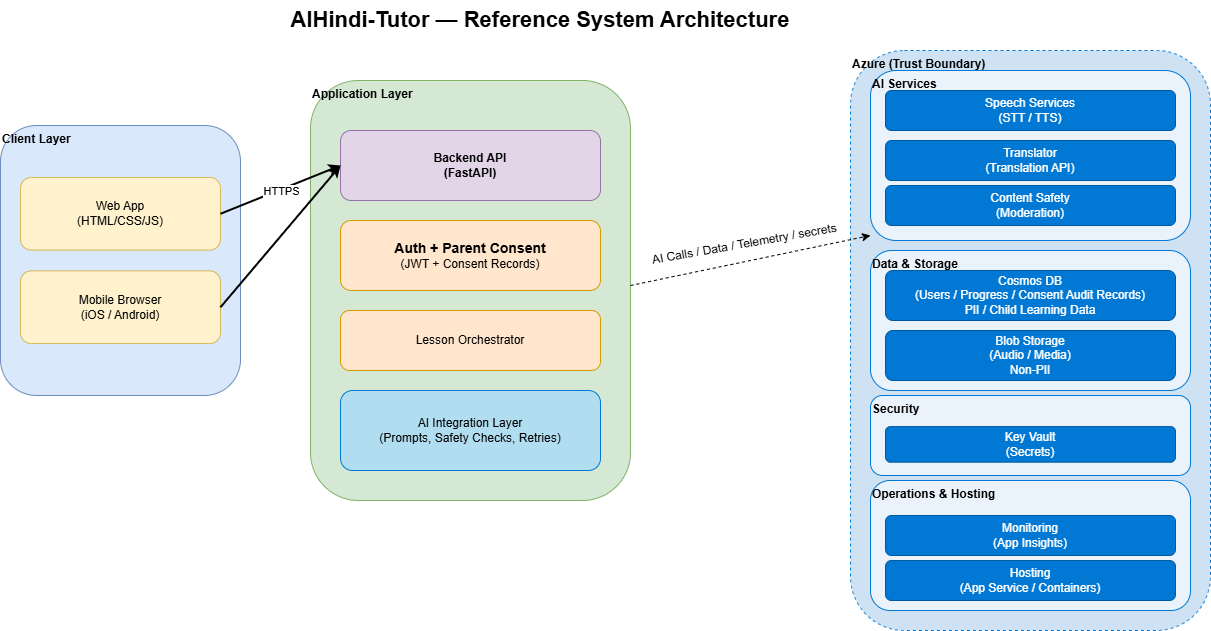

The diagram above was exported from draw.io. Its source (the exported page's mxGraphModel, read from the mxfile embedded in the PNG):
<mxGraphModel dx="1554" dy="786" grid="1" gridSize="10" guides="1" tooltips="1" connect="1" arrows="1" fold="1" page="1" pageScale="1" pageWidth="1100" pageHeight="850" background="#ffffff" math="0" shadow="0">
  <root>
    <mxCell id="0" />
    <mxCell id="1" parent="0" />
    <mxCell id="t1" value="AIHindi-Tutor — Reference System Architecture" style="text;html=1;strokeColor=none;fillColor=none;align=center;verticalAlign=middle;whiteSpace=wrap;fontSize=22;fontStyle=1" parent="1" vertex="1">
      <mxGeometry x="280" y="30" width="540" height="40" as="geometry" />
    </mxCell>
    <mxCell id="c1" value="&lt;b&gt;Client Layer&lt;/b&gt;" style="rounded=1;whiteSpace=wrap;html=1;fillColor=#dae8fc;strokeColor=#6c8ebf;align=left;verticalAlign=top;container=1;" parent="1" vertex="1">
      <mxGeometry x="10" y="155" width="240" height="270" as="geometry" />
    </mxCell>
    <mxCell id="c2" value="Web App&lt;br&gt;(HTML/CSS/JS)" style="rounded=1;whiteSpace=wrap;html=1;fillColor=#fff2cc;strokeColor=#d6b656;" parent="c1" vertex="1">
      <mxGeometry x="20" y="51.92307692307693" width="200" height="72.6923076923077" as="geometry" />
    </mxCell>
    <mxCell id="c3" value="Mobile Browser&lt;br&gt;(iOS / Android)" style="rounded=1;whiteSpace=wrap;html=1;fillColor=#fff2cc;strokeColor=#d6b656;" parent="c1" vertex="1">
      <mxGeometry x="20" y="145.3846153846154" width="200" height="72.6923076923077" as="geometry" />
    </mxCell>
    <mxCell id="a1" value="&lt;b&gt;Application Layer&lt;/b&gt;" style="rounded=1;whiteSpace=wrap;html=1;fillColor=#d5e8d4;strokeColor=#82b366;align=left;verticalAlign=top;container=1;" parent="1" vertex="1">
      <mxGeometry x="320" y="110" width="320" height="420" as="geometry" />
    </mxCell>
    <mxCell id="a2" value="Backend API&lt;br&gt;(FastAPI)" style="rounded=1;whiteSpace=wrap;html=1;fillColor=#e1d5e7;strokeColor=#9673a6;fontStyle=1" parent="a1" vertex="1">
      <mxGeometry x="30" y="50" width="260" height="70" as="geometry" />
    </mxCell>
    <mxCell id="a3" value="&lt;b&gt;&lt;font style=&quot;font-size: 14px;&quot;&gt;Auth + Parent Consent&lt;/font&gt;&lt;/b&gt;&lt;br&gt;(JWT + Consent Records)" style="rounded=1;whiteSpace=wrap;html=1;fillColor=#ffe6cc;strokeColor=#d79b00;" parent="a1" vertex="1">
      <mxGeometry x="30" y="140" width="260" height="70" as="geometry" />
    </mxCell>
    <mxCell id="a4" value="Lesson Orchestrator" style="rounded=1;whiteSpace=wrap;html=1;fillColor=#ffe6cc;strokeColor=#d79b00;" parent="a1" vertex="1">
      <mxGeometry x="30" y="230" width="260" height="60" as="geometry" />
    </mxCell>
    <mxCell id="a5" value="AI Integration Layer&lt;br&gt;(Prompts, Safety Checks, Retries)" style="rounded=1;whiteSpace=wrap;html=1;fillColor=#b1ddf0;strokeColor=#0078d4;" parent="a1" vertex="1">
      <mxGeometry x="30" y="310" width="260" height="80" as="geometry" />
    </mxCell>
    <mxCell id="e1" value="" style="endArrow=classic;html=1;strokeWidth=2;exitX=1;exitY=0.5;entryX=0;entryY=0.5;" parent="1" source="c2" target="a2" edge="1">
      <mxGeometry relative="1" as="geometry" />
    </mxCell>
    <mxCell id="e1l" value="HTTPS" style="edgeLabel;html=1;align=center;verticalAlign=middle;resizable=0;" parent="e1" vertex="1" connectable="0">
      <mxGeometry y="-1" relative="1" as="geometry">
        <mxPoint as="offset" />
      </mxGeometry>
    </mxCell>
    <mxCell id="e2" value="" style="endArrow=classic;html=1;strokeWidth=2;exitX=1;exitY=0.5;entryX=0;entryY=0.5;" parent="1" source="c3" target="a2" edge="1">
      <mxGeometry relative="1" as="geometry" />
    </mxCell>
    <mxCell id="4" value="" style="group" vertex="1" connectable="0" parent="1">
      <mxGeometry x="860" y="80" width="360" height="580" as="geometry" />
    </mxCell>
    <mxCell id="z1" value="&lt;b&gt;Azure&amp;nbsp;&lt;/b&gt;&lt;span style=&quot;background-color: transparent;&quot;&gt;&lt;b&gt;(Trust Boundary)&lt;/b&gt;&lt;/span&gt;&lt;div&gt;&lt;span style=&quot;color: rgb(63, 63, 63); background-color: transparent;&quot;&gt;&lt;br&gt;&lt;/span&gt;&lt;/div&gt;" style="rounded=1;whiteSpace=wrap;html=1;fillColor=#cfe2f3;strokeColor=#0078d4;align=left;verticalAlign=top;container=0;dashed=1;" parent="4" vertex="1">
      <mxGeometry width="360" height="580" as="geometry" />
    </mxCell>
    <mxCell id="zg1" value="&lt;b&gt;AI Services&lt;/b&gt;" style="rounded=1;whiteSpace=wrap;html=1;fillColor=#eaf2fb;strokeColor=#0078d4;align=left;verticalAlign=top;container=0;" parent="4" vertex="1">
      <mxGeometry x="20" y="20" width="320" height="170" as="geometry">
        <mxRectangle x="880" y="100" width="110" height="30" as="alternateBounds" />
      </mxGeometry>
    </mxCell>
    <mxCell id="zg2" value="&lt;b&gt;Data &amp;amp; Storage&lt;/b&gt;" style="rounded=1;whiteSpace=wrap;html=1;fillColor=#eaf2fb;strokeColor=#0078d4;align=left;verticalAlign=top;container=0;" parent="4" vertex="1">
      <mxGeometry x="20" y="200" width="320" height="140" as="geometry" />
    </mxCell>
    <mxCell id="zg3" value="&lt;b&gt;Security&lt;/b&gt;" style="rounded=1;whiteSpace=wrap;html=1;fillColor=#eaf2fb;strokeColor=#0078d4;align=left;verticalAlign=top;container=1;" parent="4" vertex="1">
      <mxGeometry x="20" y="345" width="320" height="80" as="geometry">
        <mxRectangle x="20" y="340" width="90" height="30" as="alternateBounds" />
      </mxGeometry>
    </mxCell>
    <mxCell id="z7" value="Key Vault&lt;br&gt;(Secrets)" style="rounded=1;whiteSpace=wrap;html=1;fillColor=#0078d4;strokeColor=#005a9e;fontColor=#ffffff;" parent="zg3" vertex="1">
      <mxGeometry x="15" y="31.11111111111111" width="290" height="35.55555555555556" as="geometry" />
    </mxCell>
    <mxCell id="zg4" value="&lt;b&gt;Operations &amp;amp; Hosting&lt;/b&gt;" style="rounded=1;whiteSpace=wrap;html=1;fillColor=#eaf2fb;strokeColor=#0078d4;align=left;verticalAlign=top;container=0;" parent="4" vertex="1">
      <mxGeometry x="20" y="430" width="320" height="130" as="geometry" />
    </mxCell>
    <mxCell id="z2" value="Speech Services&lt;br&gt;(STT / TTS)" style="rounded=1;whiteSpace=wrap;html=1;fillColor=#0078d4;strokeColor=#005a9e;fontColor=#ffffff;" parent="4" vertex="1">
      <mxGeometry x="35" y="40" width="290" height="40" as="geometry" />
    </mxCell>
    <mxCell id="z3" value="Translator&lt;br&gt;(Translation API)" style="rounded=1;whiteSpace=wrap;html=1;fillColor=#0078d4;strokeColor=#005a9e;fontColor=#ffffff;" parent="4" vertex="1">
      <mxGeometry x="35" y="90" width="290" height="40" as="geometry" />
    </mxCell>
    <mxCell id="z4" value="Content Safety&lt;br&gt;(Moderation)" style="rounded=1;whiteSpace=wrap;html=1;fillColor=#0078d4;strokeColor=#005a9e;fontColor=#ffffff;" parent="4" vertex="1">
      <mxGeometry x="35" y="135" width="290" height="40" as="geometry" />
    </mxCell>
    <mxCell id="z5" value="Cosmos DB&lt;br&gt;(Users / Progress / Consent Audit Records)&lt;div&gt;&lt;font style=&quot;color: rgb(255, 255, 255);&quot;&gt;PII / Child Learning Data&lt;/font&gt;&lt;/div&gt;" style="rounded=1;whiteSpace=wrap;html=1;fillColor=#0078d4;strokeColor=#005a9e;fontColor=#ffffff;" parent="4" vertex="1">
      <mxGeometry x="35" y="220" width="290" height="50" as="geometry" />
    </mxCell>
    <mxCell id="z6" value="Blob Storage&lt;br&gt;(Audio / Media)&lt;div&gt;&lt;font style=&quot;color: rgb(255, 255, 255);&quot;&gt;Non-PII&lt;/font&gt;&lt;/div&gt;" style="rounded=1;whiteSpace=wrap;html=1;fillColor=#0078d4;strokeColor=#005a9e;fontColor=#ffffff;" parent="4" vertex="1">
      <mxGeometry x="35" y="280" width="290" height="50" as="geometry" />
    </mxCell>
    <mxCell id="z8" value="Monitoring&lt;br&gt;(App Insights)" style="rounded=1;whiteSpace=wrap;html=1;fillColor=#0078d4;strokeColor=#005a9e;fontColor=#ffffff;" parent="4" vertex="1">
      <mxGeometry x="35" y="465" width="290" height="40" as="geometry" />
    </mxCell>
    <mxCell id="z9" value="Hosting&lt;br&gt;(App Service / Containers)" style="rounded=1;whiteSpace=wrap;html=1;fillColor=#0078d4;strokeColor=#005a9e;fontColor=#ffffff;" parent="4" vertex="1">
      <mxGeometry x="35" y="510" width="290" height="40" as="geometry" />
    </mxCell>
    <mxCell id="5" style="edgeStyle=none;html=1;dashed=1;" edge="1" parent="1">
      <mxGeometry relative="1" as="geometry">
        <mxPoint x="640" y="315" as="sourcePoint" />
        <mxPoint x="880" y="265" as="targetPoint" />
      </mxGeometry>
    </mxCell>
    <mxCell id="6" value="AI Calls / Data / Telemetry / secrets" style="text;whiteSpace=wrap;rotation=-10;" vertex="1" parent="1">
      <mxGeometry x="660" y="260" width="190" height="40" as="geometry" />
    </mxCell>
  </root>
</mxGraphModel>